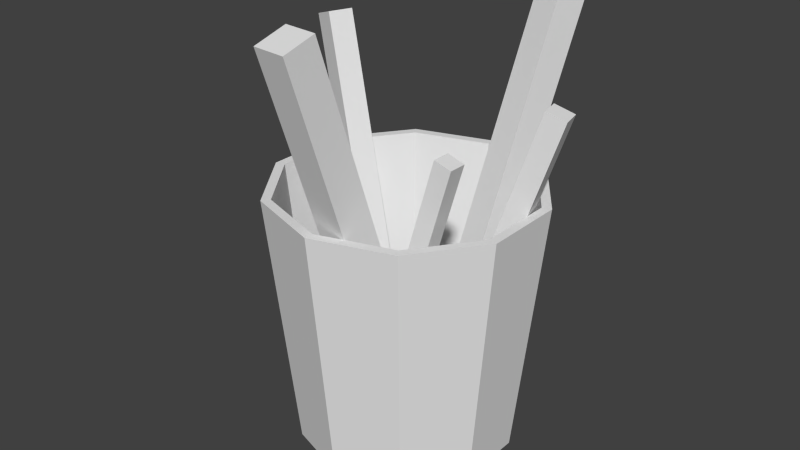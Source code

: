 # Source: BigBin.blend  (saved by Blender 2.63.0; exported with 4.5.12 LTS)
import bpy
from mathutils import Matrix  # noqa: F401  (used for matrix-valued properties, if any)

bpy.ops.wm.read_factory_settings(use_empty=True)
scene = bpy.context.scene
scene.name = 'Scene'

# ---- collections
col_collection_1 = bpy.data.collections.new('Collection 1'); scene.collection.children.link(col_collection_1)

# ---- world
world_world = bpy.data.worlds.new('World'); scene.world = world_world
world_world.color = (0.05088, 0.05088, 0.05088)
world_world.use_sun_shadow = False
world_world.sun_shadow_jitter_overblur = 0.0
world_world.cycles.sampling_method = 'MANUAL'
world_world.cycles.sample_map_resolution = 256

# ---- meshes
me_circle = bpy.data.meshes.new('Circle')
me_circle.from_pydata([(-0.01142, 0.4054, -0.676), (-0.2465, 0.329, -0.676), (-0.3918, 0.129, -0.676), (-0.3918, -0.1182, -0.676), (-0.2465, -0.3182, -0.676), (-0.01142, -0.3946, -0.676), (0.2237, -0.3182, -0.676), (0.369, -0.1182, -0.676), (0.369, 0.129, -0.676), (0.2237, 0.329, -0.676), (-0.01142, 0.5054, 0.2933), (-0.3053, 0.4099, 0.2933), (-0.4869, 0.1599, 0.2933), (-0.4869, -0.1491, 0.2933), (-0.3053, -0.399, 0.2933), (-0.01142, -0.4945, 0.2933), (0.2824, -0.399, 0.2933), (0.4641, -0.1491, 0.2933), (0.4641, 0.1599, 0.2933), (0.2824, 0.4099, 0.2933), (-0.01142, 0.4706, 0.2933), (-0.2849, 0.3818, 0.2933), (-0.4539, 0.1492, 0.2933), (-0.4539, -0.1383, 0.2933), (-0.2849, -0.3709, 0.2933), (-0.01142, -0.4598, 0.2933), (0.262, -0.3709, 0.2933), (0.431, -0.1383, 0.2933), (0.431, 0.1492, 0.2933), (0.262, 0.3818, 0.2933), (-0.01142, 0.3718, -0.6458), (-0.2267, 0.3018, -0.6458), (-0.3598, 0.1186, -0.6458), (-0.3598, -0.1078, -0.6458), (-0.2267, -0.2909, -0.6458), (-0.01142, -0.3609, -0.6458), (0.2039, -0.2909, -0.6458), (0.337, -0.1078, -0.6458), (0.337, 0.1186, -0.6458), (0.2039, 0.3018, -0.6458), (0.04233, -0.246, -0.3003), (0.04233, -0.1793, -0.3003), (0.1062, -0.1793, -0.3191), (0.1062, -0.246, -0.3191), (0.294, -0.246, 0.5561), (0.294, -0.1793, 0.5561), (0.3579, -0.1793, 0.5374), (0.3579, -0.246, 0.5374), (0.003116, 0.0003161, -0.6087), (0.1263, -0.009817, -0.609), (0.1166, -0.127, -0.647), (-0.00661, -0.1169, -0.6467), (-0.03518, -0.5072, 0.9672), (0.088, -0.5173, 0.9669), (0.07828, -0.6345, 0.9289), (-0.0449, -0.6244, 0.9292), (-0.1147, 0.05547, -0.3734), (-0.09278, -0.02745, -0.3736), (-0.1717, -0.04824, -0.3999), (-0.1936, 0.03468, -0.3998), (-0.4555, -0.03704, 0.7202), (-0.4336, -0.12, 0.72), (-0.5125, -0.1408, 0.6936), (-0.5345, -0.05783, 0.6938), (-0.1244, 0.1193, -0.4139), (-0.1583, 0.03346, -0.4141), (-0.24, 0.06577, -0.4425), (-0.2061, 0.1516, -0.4423), (-0.4788, 0.2565, 0.7627), (-0.5127, 0.1707, 0.7625), (-0.5943, 0.203, 0.7341), (-0.5604, 0.2888, 0.7343), (0.1068, 0.00848, -0.5552), (-0.001949, 0.04573, -0.5554), (0.03357, 0.1492, -0.5907), (0.1424, 0.112, -0.5905), (0.2572, 0.4575, 0.911), (0.1484, 0.4947, 0.9107), (0.1839, 0.5982, 0.8754), (0.2927, 0.561, 0.8756), (0.1634, 0.0002666, -0.3152), (0.1468, 0.07484, -0.3154), (0.2177, 0.09064, -0.3389), (0.2344, 0.01606, -0.3387), (0.47, 0.07091, 0.6591), (0.4534, 0.1455, 0.6589), (0.5244, 0.1613, 0.6354), (0.541, 0.08671, 0.6356)], [], [(8, 18, 17, 7), (3, 13, 12, 2), (9, 19, 18, 8), (4, 14, 13, 3), (9, 0, 10, 19), (5, 15, 14, 4), (6, 16, 15, 5), (1, 11, 10, 0), (7, 17, 16, 6), (2, 12, 11, 1), (18, 28, 27, 17), (13, 23, 22, 12), (19, 29, 28, 18), (14, 24, 23, 13), (19, 10, 20, 29), (15, 25, 24, 14), (16, 26, 25, 15), (11, 21, 20, 10), (17, 27, 26, 16), (12, 22, 21, 11), (31, 30, 20, 21), (32, 31, 21, 22), (39, 38, 28, 29), (33, 32, 22, 23), (29, 20, 30, 39), (34, 33, 23, 24), (35, 36, 33, 34), (36, 37, 32, 33), (38, 39, 30, 31), (37, 38, 31, 32), (38, 37, 27, 28), (37, 36, 26, 27), (36, 35, 25, 26), (35, 34, 24, 25), (44, 45, 41, 40), (45, 46, 42, 41), (46, 47, 43, 42), (47, 44, 40, 43), (40, 41, 42, 43), (47, 46, 45, 44), (52, 53, 49, 48), (53, 54, 50, 49), (54, 55, 51, 50), (55, 52, 48, 51), (48, 49, 50, 51), (55, 54, 53, 52), (60, 61, 57, 56), (61, 62, 58, 57), (62, 63, 59, 58), (63, 60, 56, 59), (56, 57, 58, 59), (63, 62, 61, 60), (68, 69, 65, 64), (69, 70, 66, 65), (70, 71, 67, 66), (71, 68, 64, 67), (64, 65, 66, 67), (71, 70, 69, 68), (76, 77, 73, 72), (77, 78, 74, 73), (78, 79, 75, 74), (79, 76, 72, 75), (72, 73, 74, 75), (79, 78, 77, 76), (84, 85, 81, 80), (85, 86, 82, 81), (86, 87, 83, 82), (87, 84, 80, 83), (80, 81, 82, 83), (87, 86, 85, 84)])
_uv = me_circle.uv_layers.new(name='UVMap')
_uv.uv.foreach_set('vector', [0.6329, 0.6937, 0.6419, 0.8346, 0.5971, 0.8361, 0.5971, 0.6948, 0.4553, 0.6768, 0.4199, 0.8135, 0.3769, 0.8009, 0.4209, 0.6667, 0.6686, 0.6903, 0.6864, 0.8304, 0.6419, 0.8346, 0.6329, 0.6937, 0.4902, 0.6847, 0.4635, 0.8233, 0.4199, 0.8135, 0.4553, 0.6768, 0.6686, 0.6903, 0.7039, 0.6847, 0.7306, 0.8233, 0.6864, 0.8304, 0.5256, 0.6903, 0.5078, 0.8304, 0.4635, 0.8233, 0.4902, 0.6847, 0.5613, 0.6937, 0.5523, 0.8346, 0.5078, 0.8304, 0.5256, 0.6903, 0.7389, 0.6768, 0.7743, 0.8135, 0.7306, 0.8233, 0.7039, 0.6847, 0.5971, 0.6948, 0.5971, 0.8361, 0.5523, 0.8346, 0.5613, 0.6937, 0.7733, 0.6667, 0.8173, 0.8009, 0.7743, 0.8135, 0.7389, 0.6768, 0.3198, 0.7366, 0.3191, 0.7418, 0.2818, 0.7463, 0.2795, 0.7414, 0.2759, 0.8811, 0.2785, 0.8758, 0.3194, 0.8828, 0.3201, 0.8888, 0.3557, 0.7536, 0.3524, 0.7576, 0.3191, 0.7418, 0.3198, 0.7366, 0.2439, 0.8502, 0.2488, 0.8471, 0.2785, 0.8758, 0.2759, 0.8811, 0.3557, 0.7536, 0.3764, 0.7864, 0.3716, 0.788, 0.3524, 0.7576, 0.2336, 0.8079, 0.2393, 0.808, 0.2488, 0.8471, 0.2439, 0.8502, 0.2472, 0.7676, 0.2519, 0.7706, 0.2393, 0.808, 0.2336, 0.8079, 0.3764, 0.8244, 0.3716, 0.8231, 0.3716, 0.788, 0.3764, 0.7864, 0.2795, 0.7414, 0.2818, 0.7463, 0.2519, 0.7706, 0.2472, 0.7676, 0.3566, 0.8557, 0.3533, 0.8522, 0.3716, 0.8231, 0.3764, 0.8244, 0.4518, 0.846, 0.4838, 0.8534, 0.4574, 0.9876, 0.4168, 0.9783, 0.4204, 0.8366, 0.4518, 0.846, 0.4168, 0.9783, 0.3769, 0.9663, 0.5162, 0.8587, 0.5489, 0.8618, 0.54, 0.9984, 0.4985, 0.9944, 0.7115, 0.846, 0.7429, 0.8366, 0.7864, 0.9663, 0.7465, 0.9783, 0.4985, 0.9944, 0.4574, 0.9876, 0.4838, 0.8534, 0.5162, 0.8587, 0.6795, 0.8534, 0.7115, 0.846, 0.7465, 0.9783, 0.7059, 0.9876, 0.4048, 0.04686, 0.4241, 0.02032, 0.4241, 0.1062, 0.4048, 0.07967, 0.4241, 0.02032, 0.4553, 0.01018, 0.4553, 0.1164, 0.4241, 0.1062, 0.4865, 0.02032, 0.5058, 0.04686, 0.5058, 0.07967, 0.4865, 0.1062, 0.4553, 0.01018, 0.4865, 0.02032, 0.4865, 0.1062, 0.4553, 0.1164, 0.5489, 0.8618, 0.5817, 0.8629, 0.5817, 0.9997, 0.54, 0.9984, 0.5817, 0.8629, 0.6144, 0.8618, 0.6233, 0.9984, 0.5817, 0.9997, 0.6144, 0.8618, 0.6471, 0.8587, 0.6648, 0.9944, 0.6233, 0.9984, 0.6471, 0.8587, 0.6795, 0.8534, 0.7059, 0.9876, 0.6648, 0.9944, 0.7819, 0.2091, 0.7819, 0.2217, 0.6857, 0.2174, 0.6857, 0.2048, 0.8992, 0.3222, 0.8866, 0.3222, 0.8908, 0.2259, 0.9035, 0.2259, 0.7946, 0.2217, 0.7946, 0.2091, 0.8908, 0.2133, 0.8908, 0.2259, 0.8854, 0.1169, 0.898, 0.1169, 0.9035, 0.2133, 0.8908, 0.2133, 0.9035, 0.2133, 0.9035, 0.2259, 0.8908, 0.2259, 0.8908, 0.2133, 0.7946, 0.2091, 0.7946, 0.2217, 0.7819, 0.2217, 0.7819, 0.2091, 0.2257, 0.2102, 0.2257, 0.1868, 0.4043, 0.1947, 0.4043, 0.2181, 0.008169, 0.0002559, 0.03159, 0.0002561, 0.02368, 0.1788, 0.0002561, 0.1788, 0.2023, 0.1868, 0.2023, 0.2102, 0.02368, 0.2023, 0.02368, 0.1788, 0.03375, 0.3812, 0.01032, 0.3812, 0.0002559, 0.2023, 0.02368, 0.2023, 0.0002559, 0.2023, 0.0002561, 0.1788, 0.02368, 0.1788, 0.02368, 0.2023, 0.2023, 0.2102, 0.2023, 0.1868, 0.2257, 0.1868, 0.2257, 0.2102, 0.5612, 0.2625, 0.5612, 0.2463, 0.6852, 0.2518, 0.6852, 0.268, 0.4103, 0.1169, 0.4265, 0.1169, 0.421, 0.2408, 0.4048, 0.2408, 0.545, 0.2463, 0.545, 0.2625, 0.421, 0.2571, 0.421, 0.2408, 0.428, 0.3812, 0.4118, 0.3812, 0.4048, 0.2571, 0.421, 0.2571, 0.4048, 0.2571, 0.4048, 0.2408, 0.421, 0.2408, 0.421, 0.2571, 0.545, 0.2625, 0.545, 0.2463, 0.5612, 0.2463, 0.5612, 0.2625, 0.5452, 0.5385, 0.5452, 0.521, 0.6786, 0.5269, 0.6786, 0.5444, 0.3828, 0.3817, 0.4003, 0.3817, 0.3944, 0.5151, 0.3769, 0.5151, 0.5277, 0.521, 0.5277, 0.5385, 0.3944, 0.5326, 0.3944, 0.5151, 0.4019, 0.6662, 0.3844, 0.6662, 0.3769, 0.5326, 0.3944, 0.5326, 0.3769, 0.5326, 0.3769, 0.5151, 0.3944, 0.5151, 0.3944, 0.5326, 0.5277, 0.5385, 0.5277, 0.521, 0.5452, 0.521, 0.5452, 0.5385, 0.2099, 0.577, 0.2099, 0.5552, 0.3764, 0.5458, 0.3764, 0.5676, 0.007614, 0.3817, 0.0294, 0.3817, 0.02204, 0.5478, 0.000256, 0.5478, 0.1882, 0.5552, 0.1882, 0.577, 0.02204, 0.5696, 0.02204, 0.5478, 0.0314, 0.7361, 0.009617, 0.7361, 0.0002559, 0.5696, 0.02204, 0.5696, 0.0002559, 0.5696, 0.000256, 0.5478, 0.02204, 0.5478, 0.02204, 0.5696, 0.1882, 0.577, 0.1882, 0.5552, 0.2099, 0.5552, 0.2099, 0.577, 0.8184, 0.5604, 0.8184, 0.546, 0.929, 0.5397, 0.929, 0.5542, 0.684, 0.4307, 0.6984, 0.4307, 0.6935, 0.5411, 0.6791, 0.5411, 0.8039, 0.546, 0.8039, 0.5604, 0.6935, 0.5556, 0.6935, 0.5411, 0.6998, 0.6662, 0.6853, 0.6662, 0.6791, 0.5556, 0.6935, 0.5556, 0.6791, 0.5556, 0.6791, 0.5411, 0.6935, 0.5411, 0.6935, 0.5556, 0.8039, 0.5604, 0.8039, 0.546, 0.8184, 0.546, 0.8184, 0.5604])
me_circle.use_remesh_preserve_volume = False
me_circle.use_remesh_preserve_attributes = False
me_circle.use_mirror_vertex_groups = False
me_circle.update()

# ---- objects
ob_circle = bpy.data.objects.new('Circle', me_circle)

# ---- transforms, parenting, visibility, modifiers, constraints
ob_circle.location = (0.0, 0.0, 0.0)
ob_circle.lineart.crease_threshold = 0.0

# ---- collection membership
col_collection_1.objects.link(ob_circle)

# ---- scene / render settings (as saved in the file)
scene.frame_start = 1; scene.frame_end = 250; scene.frame_set(1)
scene.render.engine = 'BLENDER_EEVEE_NEXT'
scene.render.image_settings.color_mode = 'RGB'
scene.render.image_settings.compression = 90
scene.render.resolution_percentage = 50
scene.render.dither_intensity = 0.0
scene.render.bake_margin = 2
scene.render.bake_bias = 0.0
scene.cycles.use_denoising = False
scene.cycles.samples = 10
scene.cycles.sampling_pattern = 'TABULATED_SOBOL'
scene.cycles.light_sampling_threshold = 0.0
scene.cycles.use_adaptive_sampling = False
scene.cycles.use_light_tree = False
scene.cycles.blur_glossy = 0.0
scene.cycles.volume_bounces = 1
scene.cycles.pixel_filter_type = 'GAUSSIAN'
scene.cycles.sample_clamp_indirect = 0.0
scene.view_settings.view_transform = 'Standard'
bpy.context.view_layer.update()

# ---- added for rendering (the .blend has no active camera and no usable light): camera, sun
cam_auto = bpy.data.cameras.new('AutoCamera')
cam_auto.lens = 50.0
cam_auto.sensor_width = 36.0
cam_auto.clip_end = 1000.0
ob_auto_camera = bpy.data.objects.new('AutoCamera', cam_auto)
scene.collection.objects.link(ob_auto_camera)
ob_auto_camera.location = (2.14494, -2.62406, 1.88286)
ob_auto_camera.rotation_euler = (1.09748, -7.21219e-08, 0.694738)
scene.camera = ob_auto_camera
light_auto_sun = bpy.data.lights.new('AutoSun', 'SUN')
light_auto_sun.energy = 3.0
light_auto_sun.angle = 0.0523599
ob_auto_sun = bpy.data.objects.new('AutoSun', light_auto_sun)
scene.collection.objects.link(ob_auto_sun)
ob_auto_sun.rotation_euler = (0.872665, 0.174533, 0.523599)
bpy.context.view_layer.update()

